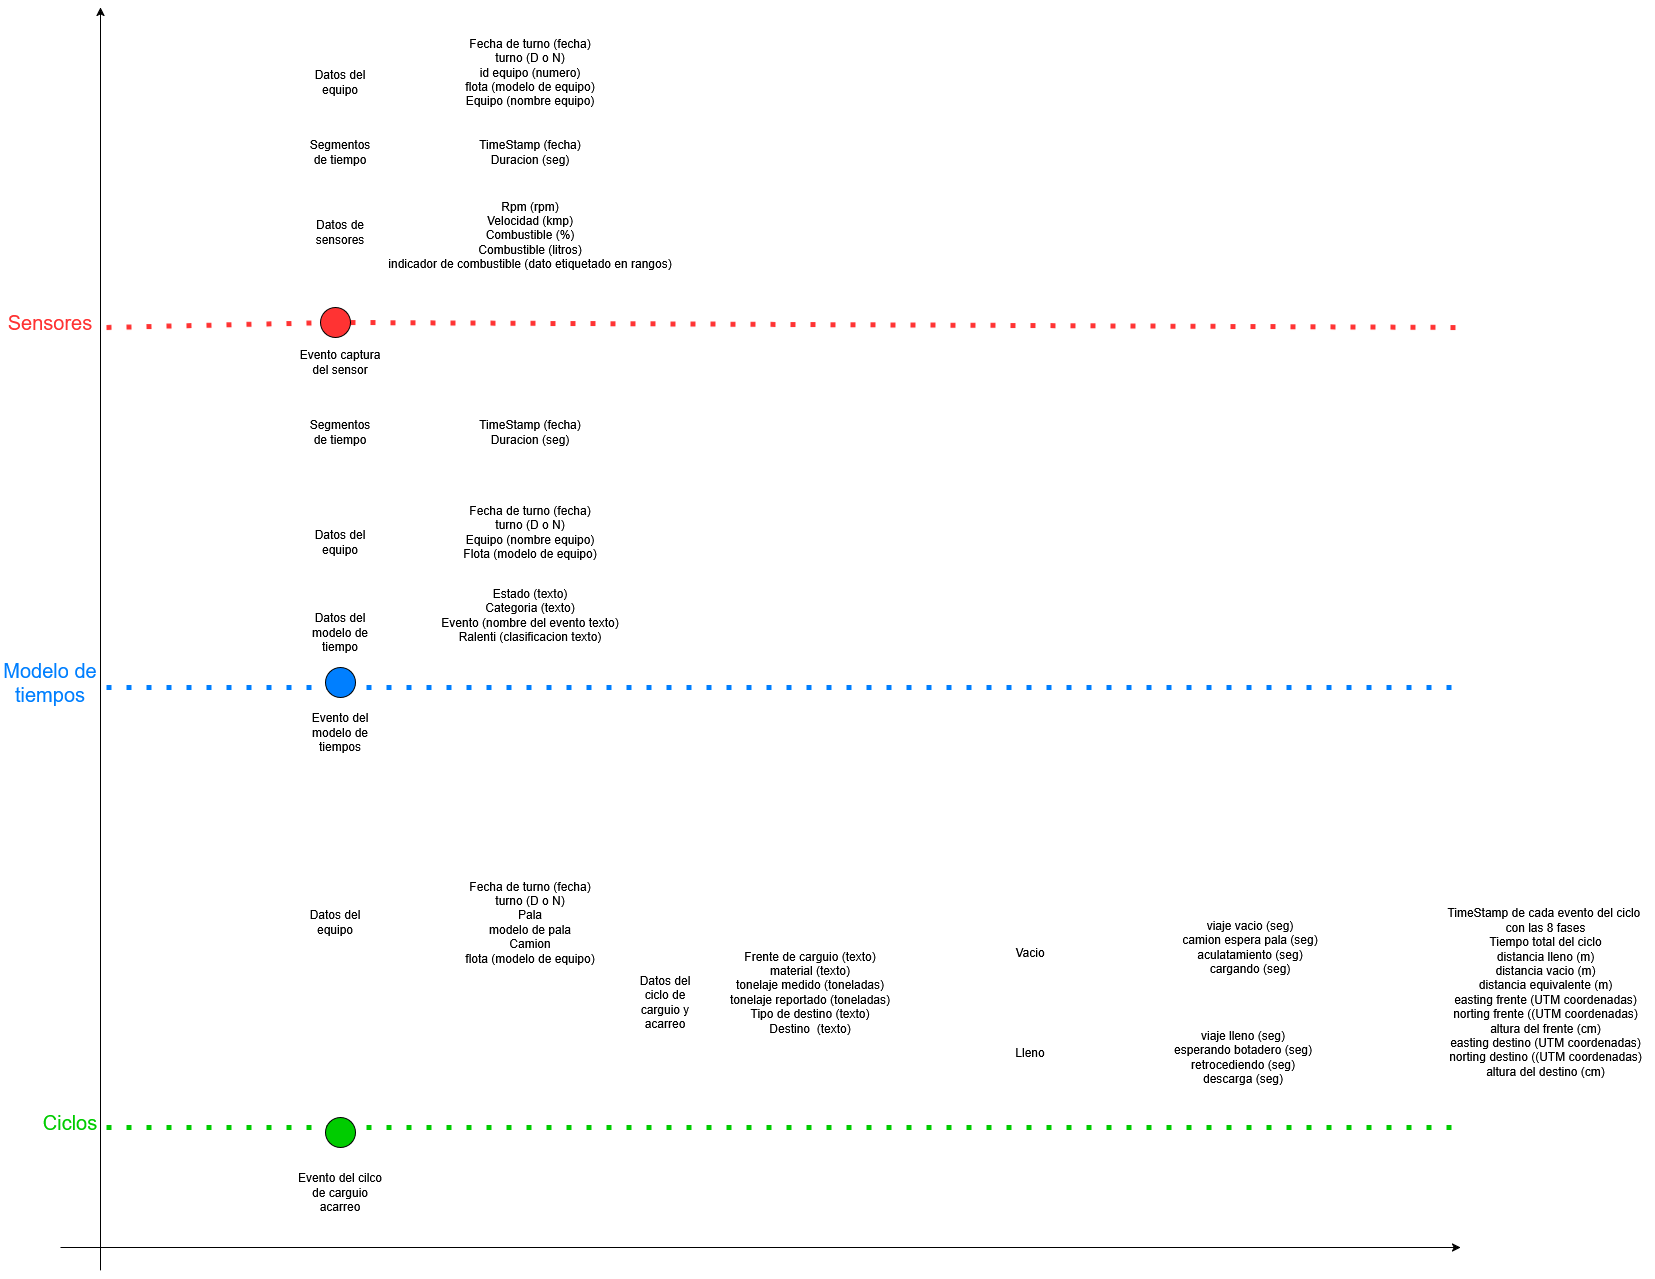

The diagram above was exported from draw.io. Its source (the exported page's mxGraphModel, read from the mxfile embedded in the PNG):
<mxGraphModel dx="6910" dy="1575" grid="1" gridSize="10" guides="1" tooltips="1" connect="1" arrows="1" fold="1" page="1" pageScale="1" pageWidth="850" pageHeight="1100" math="0" shadow="0">
  <root>
    <mxCell id="0" />
    <mxCell id="1" parent="0" />
    <mxCell id="2" value="" style="endArrow=classic;html=1;rounded=0;" edge="1" parent="1">
      <mxGeometry width="50" height="50" relative="1" as="geometry">
        <mxPoint x="-880" y="3280" as="sourcePoint" />
        <mxPoint x="520" y="3280" as="targetPoint" />
      </mxGeometry>
    </mxCell>
    <mxCell id="3" value="" style="endArrow=classic;html=1;rounded=0;" edge="1" parent="1">
      <mxGeometry width="50" height="50" relative="1" as="geometry">
        <mxPoint x="-840" y="3302.8571428571427" as="sourcePoint" />
        <mxPoint x="-840" y="2040" as="targetPoint" />
      </mxGeometry>
    </mxCell>
    <mxCell id="4" value="" style="endArrow=none;dashed=1;html=1;dashPattern=1 3;strokeWidth=5;rounded=0;strokeColor=#00CC00;" edge="1" parent="1">
      <mxGeometry width="50" height="50" relative="1" as="geometry">
        <mxPoint x="-834" y="3160" as="sourcePoint" />
        <mxPoint x="520" y="3160" as="targetPoint" />
      </mxGeometry>
    </mxCell>
    <mxCell id="5" value="" style="endArrow=none;dashed=1;html=1;dashPattern=1 3;strokeWidth=5;rounded=0;strokeColor=#007FFF;" edge="1" parent="1">
      <mxGeometry width="50" height="50" relative="1" as="geometry">
        <mxPoint x="-834" y="2720" as="sourcePoint" />
        <mxPoint x="520" y="2720" as="targetPoint" />
      </mxGeometry>
    </mxCell>
    <mxCell id="6" value="" style="endArrow=none;dashed=1;html=1;dashPattern=1 3;strokeWidth=5;rounded=0;strokeColor=#FF3333;" edge="1" source="11" parent="1">
      <mxGeometry width="50" height="50" relative="1" as="geometry">
        <mxPoint x="-834" y="2360" as="sourcePoint" />
        <mxPoint x="520" y="2360" as="targetPoint" />
      </mxGeometry>
    </mxCell>
    <mxCell id="7" value="&lt;font style=&quot;font-size: 20px;&quot;&gt;&lt;span style=&quot;color: rgb(0, 204, 0);&quot;&gt;Ciclos&lt;/span&gt;&lt;/font&gt;" style="text;html=1;align=center;verticalAlign=middle;whiteSpace=wrap;rounded=0;" vertex="1" parent="1">
      <mxGeometry x="-900" y="3140" width="60" height="30" as="geometry" />
    </mxCell>
    <mxCell id="8" value="&lt;span style=&quot;color: rgb(255, 51, 51);&quot;&gt;&lt;font style=&quot;font-size: 20px;&quot;&gt;Sensores&lt;/font&gt;&lt;/span&gt;" style="text;html=1;align=center;verticalAlign=middle;whiteSpace=wrap;rounded=0;" vertex="1" parent="1">
      <mxGeometry x="-940" y="2340" width="100" height="30" as="geometry" />
    </mxCell>
    <mxCell id="9" value="&lt;span style=&quot;color: rgb(0, 127, 255);&quot;&gt;&lt;font style=&quot;font-size: 20px;&quot;&gt;Modelo de tiempos&lt;/font&gt;&lt;/span&gt;" style="text;html=1;align=center;verticalAlign=middle;whiteSpace=wrap;rounded=0;" vertex="1" parent="1">
      <mxGeometry x="-940" y="2700" width="100" height="30" as="geometry" />
    </mxCell>
    <mxCell id="10" value="" style="endArrow=none;dashed=1;html=1;dashPattern=1 3;strokeWidth=5;rounded=0;strokeColor=#FF3333;" edge="1" target="11" parent="1">
      <mxGeometry width="50" height="50" relative="1" as="geometry">
        <mxPoint x="-834" y="2360" as="sourcePoint" />
        <mxPoint x="849.6363636363636" y="2360" as="targetPoint" />
      </mxGeometry>
    </mxCell>
    <mxCell id="11" value="" style="ellipse;whiteSpace=wrap;html=1;aspect=fixed;fillColor=#FF3333;" vertex="1" parent="1">
      <mxGeometry x="-620" y="2340" width="30" height="30" as="geometry" />
    </mxCell>
    <mxCell id="12" value="Evento captura del sensor" style="text;html=1;align=center;verticalAlign=middle;whiteSpace=wrap;rounded=0;" vertex="1" parent="1">
      <mxGeometry x="-650" y="2370" width="100" height="50" as="geometry" />
    </mxCell>
    <mxCell id="13" value="&lt;div&gt;Rpm (rpm)&lt;/div&gt;&lt;div&gt;Velocidad (kmp)&lt;/div&gt;&lt;div&gt;Combustible (%)&lt;/div&gt;&lt;div&gt;Combustible (litros)&lt;/div&gt;&lt;div&gt;indicador de combustible (dato etiquetado en rangos)&lt;/div&gt;&lt;div&gt;&lt;br&gt;&lt;/div&gt;" style="text;html=1;align=center;verticalAlign=middle;whiteSpace=wrap;rounded=0;" vertex="1" parent="1">
      <mxGeometry x="-640" y="2230" width="460" height="90" as="geometry" />
    </mxCell>
    <mxCell id="14" value="&lt;div&gt;TimeStamp (fecha)&lt;/div&gt;&lt;div&gt;Duracion (seg)&lt;/div&gt;" style="text;html=1;align=center;verticalAlign=middle;whiteSpace=wrap;rounded=0;" vertex="1" parent="1">
      <mxGeometry x="-485" y="2150" width="150" height="70" as="geometry" />
    </mxCell>
    <mxCell id="15" value="&lt;div&gt;Fecha de turno (fecha)&lt;/div&gt;&lt;div&gt;turno (D o N)&lt;/div&gt;&lt;div&gt;id equipo (numero)&lt;/div&gt;&lt;div&gt;flota (modelo de equipo)&lt;/div&gt;&lt;div&gt;Equipo (nombre equipo)&lt;/div&gt;" style="text;html=1;align=center;verticalAlign=middle;whiteSpace=wrap;rounded=0;" vertex="1" parent="1">
      <mxGeometry x="-485" y="2070" width="150" height="70" as="geometry" />
    </mxCell>
    <mxCell id="16" value="Segmentos de tiempo" style="text;html=1;align=center;verticalAlign=middle;whiteSpace=wrap;rounded=0;" vertex="1" parent="1">
      <mxGeometry x="-630" y="2170" width="60" height="30" as="geometry" />
    </mxCell>
    <mxCell id="17" value="Datos del equipo" style="text;html=1;align=center;verticalAlign=middle;whiteSpace=wrap;rounded=0;" vertex="1" parent="1">
      <mxGeometry x="-630" y="2100" width="60" height="30" as="geometry" />
    </mxCell>
    <mxCell id="18" value="Datos de sensores" style="text;html=1;align=center;verticalAlign=middle;whiteSpace=wrap;rounded=0;" vertex="1" parent="1">
      <mxGeometry x="-630" y="2250" width="60" height="30" as="geometry" />
    </mxCell>
    <mxCell id="19" value="&lt;div&gt;Estado (texto)&lt;/div&gt;&lt;div&gt;Categoria (texto)&lt;/div&gt;&lt;div&gt;Evento (nombre del evento texto)&lt;/div&gt;&lt;div&gt;Ralenti (clasificacion texto)&lt;/div&gt;&lt;div&gt;&lt;br&gt;&lt;/div&gt;" style="text;html=1;align=center;verticalAlign=middle;whiteSpace=wrap;rounded=0;" vertex="1" parent="1">
      <mxGeometry x="-640" y="2610" width="460" height="90" as="geometry" />
    </mxCell>
    <mxCell id="20" value="TimeStamp (fecha)&lt;div&gt;Duracion (seg)&lt;/div&gt;" style="text;html=1;align=center;verticalAlign=middle;whiteSpace=wrap;rounded=0;" vertex="1" parent="1">
      <mxGeometry x="-485" y="2430" width="150" height="70" as="geometry" />
    </mxCell>
    <mxCell id="21" value="&lt;div&gt;Fecha de turno (fecha)&lt;/div&gt;&lt;div&gt;turno (D o N)&lt;/div&gt;&lt;div&gt;Equipo (nombre equipo)&lt;/div&gt;&lt;div&gt;Flota (modelo de equipo)&lt;/div&gt;" style="text;html=1;align=center;verticalAlign=middle;whiteSpace=wrap;rounded=0;" vertex="1" parent="1">
      <mxGeometry x="-485" y="2530" width="150" height="70" as="geometry" />
    </mxCell>
    <mxCell id="22" value="Segmentos de tiempo" style="text;html=1;align=center;verticalAlign=middle;whiteSpace=wrap;rounded=0;" vertex="1" parent="1">
      <mxGeometry x="-630" y="2450" width="60" height="30" as="geometry" />
    </mxCell>
    <mxCell id="23" value="Datos del equipo" style="text;html=1;align=center;verticalAlign=middle;whiteSpace=wrap;rounded=0;" vertex="1" parent="1">
      <mxGeometry x="-630" y="2560" width="60" height="30" as="geometry" />
    </mxCell>
    <mxCell id="24" value="Datos del modelo de tiempo" style="text;html=1;align=center;verticalAlign=middle;whiteSpace=wrap;rounded=0;" vertex="1" parent="1">
      <mxGeometry x="-630" y="2650" width="60" height="30" as="geometry" />
    </mxCell>
    <mxCell id="25" value="" style="ellipse;whiteSpace=wrap;html=1;aspect=fixed;fillColor=#007FFF;" vertex="1" parent="1">
      <mxGeometry x="-615" y="2700" width="30" height="30" as="geometry" />
    </mxCell>
    <mxCell id="26" value="Evento del modelo de tiempos" style="text;html=1;align=center;verticalAlign=middle;whiteSpace=wrap;rounded=0;" vertex="1" parent="1">
      <mxGeometry x="-650" y="2740" width="100" height="50" as="geometry" />
    </mxCell>
    <mxCell id="27" value="&lt;div&gt;viaje vacio (seg)&lt;/div&gt;&lt;div&gt;camion espera pala (seg)&lt;/div&gt;&lt;div&gt;aculatamiento (seg)&lt;/div&gt;&lt;div&gt;cargando (seg)&lt;/div&gt;" style="text;html=1;align=center;verticalAlign=middle;whiteSpace=wrap;rounded=0;" vertex="1" parent="1">
      <mxGeometry x="90" y="2940" width="440" height="80" as="geometry" />
    </mxCell>
    <mxCell id="28" value="&lt;div&gt;Fecha de turno (fecha)&lt;/div&gt;&lt;div&gt;turno (D o N)&lt;/div&gt;&lt;div&gt;Pala&lt;/div&gt;&lt;div&gt;modelo de pala&lt;/div&gt;&lt;div&gt;Camion&lt;/div&gt;&lt;div&gt;flota (modelo de equipo)&lt;/div&gt;" style="text;html=1;align=center;verticalAlign=middle;whiteSpace=wrap;rounded=0;" vertex="1" parent="1">
      <mxGeometry x="-485" y="2920" width="150" height="70" as="geometry" />
    </mxCell>
    <mxCell id="29" value="Datos del equipo" style="text;html=1;align=center;verticalAlign=middle;whiteSpace=wrap;rounded=0;" vertex="1" parent="1">
      <mxGeometry x="-635" y="2940" width="60" height="30" as="geometry" />
    </mxCell>
    <mxCell id="30" value="Datos del ciclo de carguio y acarreo" style="text;html=1;align=center;verticalAlign=middle;whiteSpace=wrap;rounded=0;" vertex="1" parent="1">
      <mxGeometry x="-310" y="3000" width="70" height="70" as="geometry" />
    </mxCell>
    <mxCell id="31" value="" style="ellipse;whiteSpace=wrap;html=1;aspect=fixed;fillColor=#00CC00;" vertex="1" parent="1">
      <mxGeometry x="-615" y="3150" width="30" height="30" as="geometry" />
    </mxCell>
    <mxCell id="32" value="Evento del cilco de carguio acarreo" style="text;html=1;align=center;verticalAlign=middle;whiteSpace=wrap;rounded=0;" vertex="1" parent="1">
      <mxGeometry x="-650" y="3200" width="100" height="50" as="geometry" />
    </mxCell>
    <mxCell id="33" value="Lleno" style="text;html=1;align=center;verticalAlign=middle;whiteSpace=wrap;rounded=0;" vertex="1" parent="1">
      <mxGeometry x="50" y="3070" width="80" height="30" as="geometry" />
    </mxCell>
    <mxCell id="34" value="Vacio" style="text;html=1;align=center;verticalAlign=middle;whiteSpace=wrap;rounded=0;" vertex="1" parent="1">
      <mxGeometry x="50" y="2970" width="80" height="30" as="geometry" />
    </mxCell>
    <mxCell id="35" value="&lt;div&gt;viaje lleno (seg)&lt;/div&gt;&lt;div&gt;esperando botadero (seg)&lt;/div&gt;&lt;div&gt;retrocediendo (seg)&lt;/div&gt;&lt;div&gt;descarga (seg)&lt;/div&gt;" style="text;html=1;align=center;verticalAlign=middle;whiteSpace=wrap;rounded=0;" vertex="1" parent="1">
      <mxGeometry x="82.5" y="3010" width="440" height="160" as="geometry" />
    </mxCell>
    <mxCell id="36" value="&lt;div&gt;Frente de carguio (texto)&lt;/div&gt;&lt;div&gt;material (texto)&lt;/div&gt;&lt;div&gt;&lt;div&gt;&lt;/div&gt;&lt;div&gt;&lt;div&gt;tonelaje medido (toneladas)&lt;/div&gt;&lt;div&gt;tonelaje reportado (toneladas)&lt;/div&gt;&lt;/div&gt;&lt;/div&gt;&lt;div&gt;Tipo de destino (texto)&lt;/div&gt;&lt;div&gt;Destino&amp;nbsp; (texto)&lt;/div&gt;" style="text;html=1;align=center;verticalAlign=middle;whiteSpace=wrap;rounded=0;" vertex="1" parent="1">
      <mxGeometry x="-350" y="2937.5" width="440" height="175" as="geometry" />
    </mxCell>
    <mxCell id="37" value="&lt;div&gt;TimeStamp de cada evento del ciclo&amp;nbsp;&lt;/div&gt;&lt;div&gt;con las 8 fases&lt;/div&gt;&lt;div&gt;Tiempo total del ciclo&lt;/div&gt;&lt;div&gt;distancia lleno (m)&lt;/div&gt;&lt;div&gt;distancia vacio (m)&lt;/div&gt;&lt;div&gt;distancia equivalente (m)&lt;/div&gt;&lt;div&gt;easting frente (UTM coordenadas)&lt;/div&gt;&lt;div&gt;norting frente ((UTM coordenadas)&lt;/div&gt;&lt;div&gt;altura del frente (cm)&lt;/div&gt;&lt;div&gt;&lt;div&gt;easting destino (UTM coordenadas)&lt;/div&gt;&lt;div&gt;norting destino ((UTM coordenadas)&lt;/div&gt;&lt;div&gt;altura del destino (cm)&lt;/div&gt;&lt;/div&gt;" style="text;html=1;align=center;verticalAlign=middle;resizable=0;points=[];autosize=1;strokeColor=none;fillColor=none;" vertex="1" parent="1">
      <mxGeometry x="495" y="2930" width="220" height="190" as="geometry" />
    </mxCell>
  </root>
</mxGraphModel>